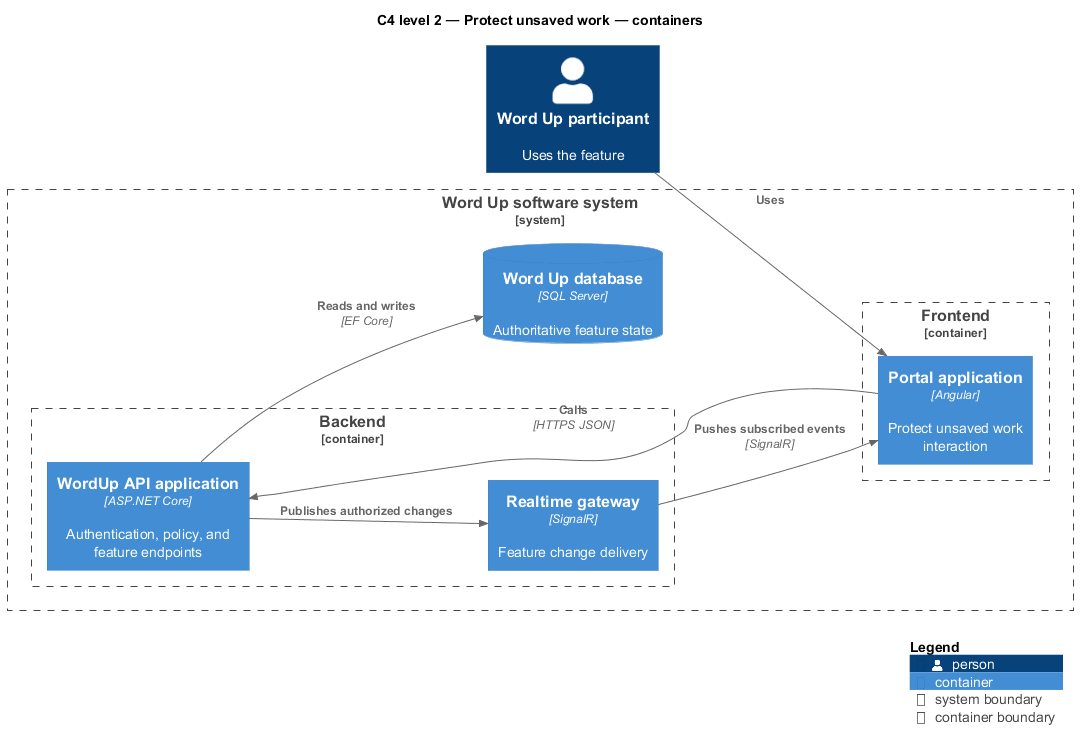

The diagram above was rendered by PlantUML. Its source (embedded in the PNG):
@startuml
!include <C4/C4_Component>
LAYOUT_LEFT_RIGHT()
title C4 level 2 — Protect unsaved work — containers
Person(primary, "Word Up participant", "Uses the feature")
System_Boundary(wordup, "Word Up software system") {
  Container_Boundary(frontend, "Frontend") {
    Container(app1, "Portal application", "Angular", "Protect unsaved work interaction")
  }
  Container_Boundary(backend, "Backend") {
    Container(api, "WordUp API application", "ASP.NET Core", "Authentication, policy, and feature endpoints")
    Container(realtime, "Realtime gateway", "SignalR", "Feature change delivery")
  }
  ContainerDb(db, "Word Up database", "SQL Server", "Authoritative feature state")
}
Rel(primary, app1, "Uses")
Rel(app1, api, "Calls", "HTTPS JSON")
Rel(api, db, "Reads and writes", "EF Core")
Rel(api, realtime, "Publishes authorized changes")
Rel(realtime, app1, "Pushes subscribed events", "SignalR")
SHOW_LEGEND()
@enduml